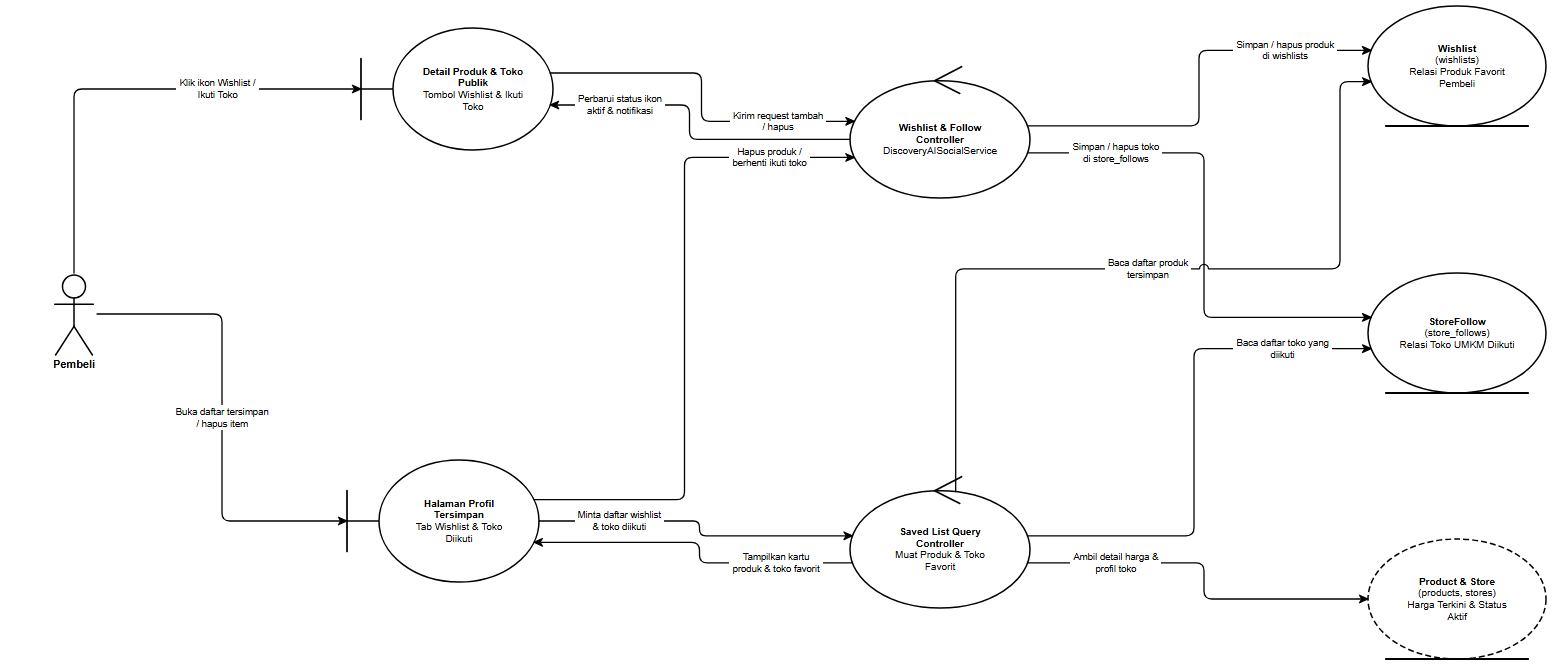

The diagram above was exported from draw.io. Its source (the exported page's mxGraphModel, read from the mxfile embedded in the PNG):
<mxGraphModel dx="1650" dy="770" grid="1" gridSize="10" guides="1" tooltips="1" connect="1" arrows="1" fold="1" page="1" pageScale="1" pageWidth="1650" pageHeight="770" background="#ffffff" math="0" shadow="0">
  <root>
    <mxCell id="0" />
    <mxCell id="1" parent="0" />
    <mxCell id="rd10_A_BUYER" value="Pembeli" style="shape=umlActor;verticalLabelPosition=bottom;verticalAlign=top;html=1;outlineConnect=0;fillColor=#ffffff;strokeColor=#000000;fontColor=#000000;fontFamily=Helvetica;fontSize=11;fontStyle=1;strokeWidth=1.5;" vertex="1" parent="1">
      <mxGeometry x="99" y="323" width="46" height="82" as="geometry" />
    </mxCell>
    <mxCell id="rd10_B_PROD_ST" value="&lt;b&gt;Detail Produk &amp;amp; Toko&lt;/b&gt;&lt;br&gt;&lt;b&gt;Publik&lt;/b&gt;&lt;br&gt;Tombol Wishlist &amp;amp; Ikuti&lt;br&gt;Toko" style="shape=umlBoundary;whiteSpace=wrap;html=1;align=center;verticalAlign=middle;spacingLeft=36;spacingRight=12;spacingTop=8;spacingBottom=8;fillColor=#ffffff;strokeColor=#000000;fontColor=#000000;fontFamily=Helvetica;fontSize=10;strokeWidth=1.5;" vertex="1" parent="1">
      <mxGeometry x="409" y="78" width="192" height="122" as="geometry" />
    </mxCell>
    <mxCell id="rd10_B_PROF_FAV" value="&lt;b&gt;Halaman Profil&lt;/b&gt;&lt;br&gt;&lt;b&gt;Tersimpan&lt;/b&gt;&lt;br&gt;Tab Wishlist &amp;amp; Toko&lt;br&gt;Diikuti" style="shape=umlBoundary;whiteSpace=wrap;html=1;align=center;verticalAlign=middle;spacingLeft=36;spacingRight=12;spacingTop=8;spacingBottom=8;fillColor=#ffffff;strokeColor=#000000;fontColor=#000000;fontFamily=Helvetica;fontSize=10;strokeWidth=1.5;" vertex="1" parent="1">
      <mxGeometry x="395" y="510" width="192" height="122" as="geometry" />
    </mxCell>
    <mxCell id="rd10_C_TOGGLE" value="&lt;b&gt;Wishlist &amp;amp; Follow&lt;/b&gt;&lt;br&gt;&lt;b&gt;Controller&lt;/b&gt;&lt;br&gt;DiscoveryAISocialService" style="shape=umlControl;whiteSpace=wrap;html=1;align=center;verticalAlign=middle;spacingTop=18;spacingBottom=8;spacingLeft=12;spacingRight=12;fillColor=#ffffff;strokeColor=#000000;fontColor=#000000;fontFamily=Helvetica;fontSize=10;strokeWidth=1.5;" vertex="1" parent="1">
      <mxGeometry x="898" y="114" width="180" height="134" as="geometry" />
    </mxCell>
    <mxCell id="rd10_C_LIST" value="&lt;b&gt;Saved List Query&lt;/b&gt;&lt;br&gt;&lt;b&gt;Controller&lt;/b&gt;&lt;br&gt;Muat Produk &amp;amp; Toko&lt;br&gt;Favorit" style="shape=umlControl;whiteSpace=wrap;html=1;align=center;verticalAlign=middle;spacingTop=18;spacingBottom=8;spacingLeft=12;spacingRight=12;fillColor=#ffffff;strokeColor=#000000;fontColor=#000000;fontFamily=Helvetica;fontSize=10;strokeWidth=1.5;" vertex="1" parent="1">
      <mxGeometry x="898" y="524" width="180" height="134" as="geometry" />
    </mxCell>
    <mxCell id="rd10_E_WISH" value="&lt;b&gt;Wishlist&lt;/b&gt;&lt;br&gt;(wishlists)&lt;br&gt;Relasi Produk Favorit&lt;br&gt;Pembeli" style="shape=umlEntity;whiteSpace=wrap;html=1;align=center;verticalAlign=middle;spacingBottom=8;spacingTop=8;spacingLeft=12;spacingRight=12;fillColor=#ffffff;strokeColor=#000000;fontColor=#000000;fontFamily=Helvetica;fontSize=10;strokeWidth=1.5;" vertex="1" parent="1">
      <mxGeometry x="1416" y="56" width="178" height="120" as="geometry" />
    </mxCell>
    <mxCell id="rd10_E_FOLLOW" value="&lt;b&gt;StoreFollow&lt;/b&gt;&lt;br&gt;(store_follows)&lt;br&gt;Relasi Toko UMKM Diikuti" style="shape=umlEntity;whiteSpace=wrap;html=1;align=center;verticalAlign=middle;spacingBottom=8;spacingTop=8;spacingLeft=12;spacingRight=12;fillColor=#ffffff;strokeColor=#000000;fontColor=#000000;fontFamily=Helvetica;fontSize=10;strokeWidth=1.5;" vertex="1" parent="1">
      <mxGeometry x="1416" y="323" width="178" height="120" as="geometry" />
    </mxCell>
    <mxCell id="rd10_E_PROD" value="&lt;b&gt;Product &amp;amp; Store&lt;/b&gt;&lt;br&gt;(products, stores)&lt;br&gt;Harga Terkini &amp;amp; Status&lt;br&gt;Aktif" style="shape=umlEntity;whiteSpace=wrap;html=1;align=center;verticalAlign=middle;spacingBottom=8;spacingTop=8;spacingLeft=12;spacingRight=12;fillColor=#ffffff;strokeColor=#000000;fontColor=#000000;fontFamily=Helvetica;fontSize=10;strokeWidth=1.5;dashed=1;dashPattern=6 3;" vertex="1" parent="1">
      <mxGeometry x="1416" y="589" width="178" height="120" as="geometry" />
    </mxCell>
    <mxCell id="rd10_e1" value="Klik ikon Wishlist /&lt;br&gt;Ikuti Toko" style="edgeStyle=none;rounded=1;arcSize=8;jumpStyle=arc;jumpSize=7;orthogonalLoop=1;jettySize=auto;html=1;exitX=0.5;exitY=0;exitDx=0;exitDy=0;exitPerimeter=0;entryX=0;entryY=0.5;entryDx=0;entryDy=0;entryPerimeter=0;endArrow=classic;endFill=1;startArrow=none;strokeColor=#000000;strokeWidth=1.3;fontSize=9.5;fontFamily=Helvetica;fontColor=#000000;labelBackgroundColor=#ffffff;" edge="1" parent="1" source="rd10_A_BUYER" target="rd10_B_PROD_ST">
      <mxGeometry x="0.3907" relative="1" as="geometry">
        <Array as="points">
          <mxPoint x="122" y="139" />
        </Array>
      </mxGeometry>
    </mxCell>
    <mxCell id="rd10_e2" value="Kirim request tambah&lt;br&gt;/ hapus" style="edgeStyle=none;rounded=1;arcSize=8;jumpStyle=arc;jumpSize=7;orthogonalLoop=1;jettySize=auto;html=1;exitX=0.9854;exitY=0.369;exitDx=0;exitDy=0;exitPerimeter=0;entryX=0.0244;entryY=0.4276;entryDx=0;entryDy=0;entryPerimeter=0;endArrow=classic;endFill=1;startArrow=none;strokeColor=#000000;strokeWidth=1.3;fontSize=9.5;fontFamily=Helvetica;fontColor=#000000;labelBackgroundColor=#ffffff;" edge="1" parent="1" source="rd10_B_PROD_ST" target="rd10_C_TOGGLE">
      <mxGeometry x="0.5662" relative="1" as="geometry">
        <Array as="points">
          <mxPoint x="749.5" y="123" />
          <mxPoint x="749.5" y="171.3" />
        </Array>
      </mxGeometry>
    </mxCell>
    <mxCell id="rd10_e3" value="Simpan / hapus produk&lt;br&gt;di wishlists" style="edgeStyle=none;rounded=1;arcSize=8;jumpStyle=arc;jumpSize=7;orthogonalLoop=1;jettySize=auto;html=1;exitX=0.9865;exitY=0.4613;exitDx=0;exitDy=0;exitPerimeter=0;entryX=0.0173;entryY=0.3697;entryDx=0;entryDy=0;entryPerimeter=0;endArrow=classic;endFill=1;startArrow=none;strokeColor=#000000;strokeWidth=1.3;fontSize=9.5;fontFamily=Helvetica;fontColor=#000000;labelBackgroundColor=#ffffff;" edge="1" parent="1" source="rd10_C_TOGGLE" target="rd10_E_WISH">
      <mxGeometry x="0.5893" relative="1" as="geometry">
        <Array as="points">
          <mxPoint x="1247" y="175.8" />
          <mxPoint x="1247" y="100.4" />
        </Array>
      </mxGeometry>
    </mxCell>
    <mxCell id="rd10_e4" value="Simpan / hapus toko&lt;br&gt;di store_follows" style="edgeStyle=none;rounded=1;arcSize=8;jumpStyle=arc;jumpSize=7;orthogonalLoop=1;jettySize=auto;html=1;exitX=0.9865;exitY=0.6637;exitDx=0;exitDy=0;exitPerimeter=0;entryX=0.0173;entryY=0.3697;entryDx=0;entryDy=0;entryPerimeter=0;endArrow=classic;endFill=1;startArrow=none;strokeColor=#000000;strokeWidth=1.3;fontSize=9.5;fontFamily=Helvetica;fontColor=#000000;labelBackgroundColor=#ffffff;" edge="1" parent="1" source="rd10_C_TOGGLE" target="rd10_E_FOLLOW">
      <mxGeometry x="-0.6526" relative="1" as="geometry">
        <Array as="points">
          <mxPoint x="1252" y="202.9" />
          <mxPoint x="1252" y="367.4" />
        </Array>
      </mxGeometry>
    </mxCell>
    <mxCell id="rd10_e5" value="Perbarui status ikon&lt;br&gt;aktif &amp; notifikasi" style="edgeStyle=none;rounded=1;arcSize=8;jumpStyle=arc;jumpSize=7;orthogonalLoop=1;jettySize=auto;html=1;exitX=0;exitY=0.5625;exitDx=0;exitDy=0;exitPerimeter=0;entryX=0.9854;entryY=0.631;entryDx=0;entryDy=0;entryPerimeter=0;endArrow=classic;endFill=1;startArrow=none;strokeColor=#000000;strokeWidth=1.3;fontSize=9.5;fontFamily=Helvetica;fontColor=#000000;labelBackgroundColor=#ffffff;" edge="1" parent="1" source="rd10_C_TOGGLE" target="rd10_B_PROD_ST">
      <mxGeometry x="0.5832" relative="1" as="geometry">
        <Array as="points">
          <mxPoint x="737.5" y="189.4" />
          <mxPoint x="737.5" y="155" />
        </Array>
      </mxGeometry>
    </mxCell>
    <mxCell id="rd10_e6" value="Buka daftar tersimpan&lt;br&gt;/ hapus item" style="edgeStyle=none;rounded=1;arcSize=8;jumpStyle=arc;jumpSize=7;orthogonalLoop=1;jettySize=auto;html=1;exitX=1;exitY=0.5;exitDx=0;exitDy=0;exitPerimeter=0;entryX=0;entryY=0.5;entryDx=0;entryDy=0;entryPerimeter=0;endArrow=classic;endFill=1;startArrow=none;strokeColor=#000000;strokeWidth=1.3;fontSize=9.5;fontFamily=Helvetica;fontColor=#000000;labelBackgroundColor=#ffffff;" edge="1" parent="1" source="rd10_A_BUYER" target="rd10_B_PROF_FAV">
      <mxGeometry x="0" relative="1" as="geometry">
        <Array as="points">
          <mxPoint x="270" y="364" />
          <mxPoint x="270" y="571" />
        </Array>
      </mxGeometry>
    </mxCell>
    <mxCell id="rd10_e7" value="Minta daftar wishlist&lt;br&gt;&amp; toko diikuti" style="edgeStyle=none;rounded=1;arcSize=8;jumpStyle=arc;jumpSize=7;orthogonalLoop=1;jettySize=auto;html=1;exitX=1;exitY=0.5;exitDx=0;exitDy=0;exitPerimeter=0;entryX=0.0135;entryY=0.4613;entryDx=0;entryDy=0;entryPerimeter=0;endArrow=classic;endFill=1;startArrow=none;strokeColor=#000000;strokeWidth=1.3;fontSize=9.5;fontFamily=Helvetica;fontColor=#000000;labelBackgroundColor=#ffffff;" edge="1" parent="1" source="rd10_B_PROF_FAV" target="rd10_C_LIST">
      <mxGeometry x="-0.5111" relative="1" as="geometry">
        <Array as="points">
          <mxPoint x="747.5" y="571" />
          <mxPoint x="747.5" y="585.8" />
        </Array>
      </mxGeometry>
    </mxCell>
    <mxCell id="rd10_e8" value="Hapus produk /&lt;br&gt;berhenti ikuti toko" style="edgeStyle=none;rounded=1;arcSize=8;jumpStyle=arc;jumpSize=7;orthogonalLoop=1;jettySize=auto;html=1;exitX=0.9738;exitY=0.3254;exitDx=0;exitDy=0;exitPerimeter=0;entryX=0.0244;entryY=0.6974;entryDx=0;entryDy=0;entryPerimeter=0;endArrow=classic;endFill=1;startArrow=none;strokeColor=#000000;strokeWidth=1.3;fontSize=9.5;fontFamily=Helvetica;fontColor=#000000;labelBackgroundColor=#ffffff;" edge="1" parent="1" source="rd10_B_PROF_FAV" target="rd10_C_TOGGLE">
      <mxGeometry x="0.7436" relative="1" as="geometry">
        <Array as="points">
          <mxPoint x="732.5" y="549.7" />
          <mxPoint x="732.5" y="207.4" />
        </Array>
      </mxGeometry>
    </mxCell>
    <mxCell id="rd10_e9" value="Baca daftar produk&lt;br&gt;tersimpan" style="edgeStyle=none;rounded=1;arcSize=8;jumpStyle=arc;jumpSize=7;orthogonalLoop=1;jettySize=auto;html=1;exitX=0.587;exitY=0.1317;exitDx=0;exitDy=0;exitPerimeter=0;entryX=0.0173;entryY=0.6303;entryDx=0;entryDy=0;entryPerimeter=0;endArrow=classic;endFill=1;startArrow=none;strokeColor=#000000;strokeWidth=1.3;fontSize=9.5;fontFamily=Helvetica;fontColor=#000000;labelBackgroundColor=#ffffff;" edge="1" parent="1" source="rd10_C_LIST" target="rd10_E_WISH">
      <mxGeometry x="0.0055" relative="1" as="geometry">
        <Array as="points">
          <mxPoint x="1003.7" y="318.8" />
          <mxPoint x="1388" y="318.8" />
          <mxPoint x="1388" y="131.6" />
        </Array>
      </mxGeometry>
    </mxCell>
    <mxCell id="rd10_e10" value="Baca daftar toko yang&lt;br&gt;diikuti" style="edgeStyle=none;rounded=1;arcSize=8;jumpStyle=arc;jumpSize=7;orthogonalLoop=1;jettySize=auto;html=1;exitX=0.9865;exitY=0.4613;exitDx=0;exitDy=0;exitPerimeter=0;entryX=0.0173;entryY=0.6303;entryDx=0;entryDy=0;entryPerimeter=0;endArrow=classic;endFill=1;startArrow=none;strokeColor=#000000;strokeWidth=1.3;fontSize=9.5;fontFamily=Helvetica;fontColor=#000000;labelBackgroundColor=#ffffff;" edge="1" parent="1" source="rd10_C_LIST" target="rd10_E_FOLLOW">
      <mxGeometry x="0.6663" relative="1" as="geometry">
        <Array as="points">
          <mxPoint x="1242" y="585.8" />
          <mxPoint x="1242" y="398.6" />
        </Array>
      </mxGeometry>
    </mxCell>
    <mxCell id="rd10_e11" value="Ambil detail harga &amp;&lt;br&gt;profil toko" style="edgeStyle=none;rounded=1;arcSize=8;jumpStyle=arc;jumpSize=7;orthogonalLoop=1;jettySize=auto;html=1;exitX=0.9865;exitY=0.6637;exitDx=0;exitDy=0;exitPerimeter=0;entryX=0;entryY=0.5;entryDx=0;entryDy=0;entryPerimeter=0;endArrow=classic;endFill=1;startArrow=none;strokeColor=#000000;strokeWidth=1.3;fontSize=9.5;fontFamily=Helvetica;fontColor=#000000;labelBackgroundColor=#ffffff;" edge="1" parent="1" source="rd10_C_LIST" target="rd10_E_PROD">
      <mxGeometry x="-0.5314" relative="1" as="geometry">
        <Array as="points">
          <mxPoint x="1252" y="612.9" />
          <mxPoint x="1252" y="649" />
        </Array>
      </mxGeometry>
    </mxCell>
    <mxCell id="rd10_e12" value="Tampilkan kartu&lt;br&gt;produk &amp; toko favorit" style="edgeStyle=none;rounded=1;arcSize=8;jumpStyle=arc;jumpSize=7;orthogonalLoop=1;jettySize=auto;html=1;exitX=0.0135;exitY=0.6637;exitDx=0;exitDy=0;exitPerimeter=0;entryX=0.9738;entryY=0.6746;entryDx=0;entryDy=0;entryPerimeter=0;endArrow=classic;endFill=1;startArrow=none;strokeColor=#000000;strokeWidth=1.3;fontSize=9.5;fontFamily=Helvetica;fontColor=#000000;labelBackgroundColor=#ffffff;" edge="1" parent="1" source="rd10_C_LIST" target="rd10_B_PROF_FAV">
      <mxGeometry x="-0.549" relative="1" as="geometry">
        <Array as="points">
          <mxPoint x="747.5" y="612.9" />
          <mxPoint x="747.5" y="592.3" />
        </Array>
      </mxGeometry>
    </mxCell>
  </root>
</mxGraphModel>